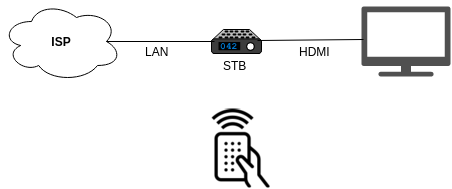

The diagram above was exported from draw.io. Its source (the exported page's mxGraphModel, read from the mxfile embedded in the PNG):
<mxGraphModel dx="1430" dy="940" grid="1" gridSize="10" guides="1" tooltips="1" connect="1" arrows="1" fold="1" page="1" pageScale="1" pageWidth="850" pageHeight="1100" background="#ffffff" math="0" shadow="0">
  <root>
    <mxCell id="0" />
    <mxCell id="1" parent="0" />
    <mxCell id="5678458a19ded200-1" value="" style="shadow=0;dashed=0;html=1;strokeColor=none;fillColor=#505050;labelPosition=center;verticalLabelPosition=bottom;verticalAlign=top;shape=mxgraph.office.devices.tv;" vertex="1" parent="1">
      <mxGeometry x="540" y="168" width="89" height="70" as="geometry" />
    </mxCell>
    <mxCell id="5678458a19ded200-2" value="" style="shadow=0;dashed=0;html=1;shape=mxgraph.mscae.general.cable_settop_tv_box;strokeColor=#000000;fillColor=#7D7D7D;" vertex="1" parent="1">
      <mxGeometry x="390" y="191" width="50" height="24" as="geometry" />
    </mxCell>
    <object label="ISP" id="5678458a19ded200-3">
      <mxCell style="ellipse;shape=cloud;whiteSpace=wrap;html=1;fontStyle=1" vertex="1" parent="1">
        <mxGeometry x="180" y="163" width="120" height="80" as="geometry" />
      </mxCell>
    </object>
    <mxCell id="5678458a19ded200-5" value="" style="shape=image;html=1;verticalAlign=top;verticalLabelPosition=bottom;labelBackgroundColor=#ffffff;imageAspect=0;aspect=fixed;image=https://cdn3.iconfinder.com/data/icons/streamline-icon-set-free-pack/48/Streamline-16-128.png" vertex="1" parent="1">
      <mxGeometry x="376" y="270" width="79" height="79" as="geometry" />
    </mxCell>
    <mxCell id="5678458a19ded200-6" style="edgeStyle=orthogonalEdgeStyle;rounded=0;html=1;exitX=0.875;exitY=0.5;exitPerimeter=0;entryX=0.06;entryY=0.5;entryPerimeter=0;jettySize=auto;orthogonalLoop=1;endArrow=none;endFill=0;" edge="1" parent="1" source="5678458a19ded200-3" target="5678458a19ded200-2">
      <mxGeometry relative="1" as="geometry" />
    </mxCell>
    <mxCell id="5678458a19ded200-7" value="LAN" style="text;html=1;resizable=0;points=[];align=center;verticalAlign=middle;labelBackgroundColor=#ffffff;spacingTop=17;" vertex="1" connectable="0" parent="5678458a19ded200-6">
      <mxGeometry x="-0.0741" y="-1" relative="1" as="geometry">
        <mxPoint as="offset" />
      </mxGeometry>
    </mxCell>
    <mxCell id="5678458a19ded200-8" value="STB" style="text;html=1;resizable=0;points=[];autosize=1;align=left;verticalAlign=top;spacingTop=-4;" vertex="1" parent="1">
      <mxGeometry x="400" y="218" width="40" height="20" as="geometry" />
    </mxCell>
    <mxCell id="5678458a19ded200-9" value="" style="endArrow=none;html=1;exitX=0.92;exitY=0.458;exitPerimeter=0;entryX=0.022;entryY=0.471;entryPerimeter=0;endFill=0;" edge="1" parent="1" source="5678458a19ded200-2" target="5678458a19ded200-1">
      <mxGeometry width="50" height="50" relative="1" as="geometry">
        <mxPoint x="10" y="60" as="sourcePoint" />
        <mxPoint x="60" y="10" as="targetPoint" />
      </mxGeometry>
    </mxCell>
    <mxCell id="5678458a19ded200-10" value="HDMI" style="text;html=1;resizable=0;points=[];align=center;verticalAlign=middle;labelBackgroundColor=#ffffff;spacingTop=17;" vertex="1" connectable="0" parent="5678458a19ded200-9">
      <mxGeometry x="0.075" y="-3" relative="1" as="geometry">
        <mxPoint as="offset" />
      </mxGeometry>
    </mxCell>
  </root>
</mxGraphModel>